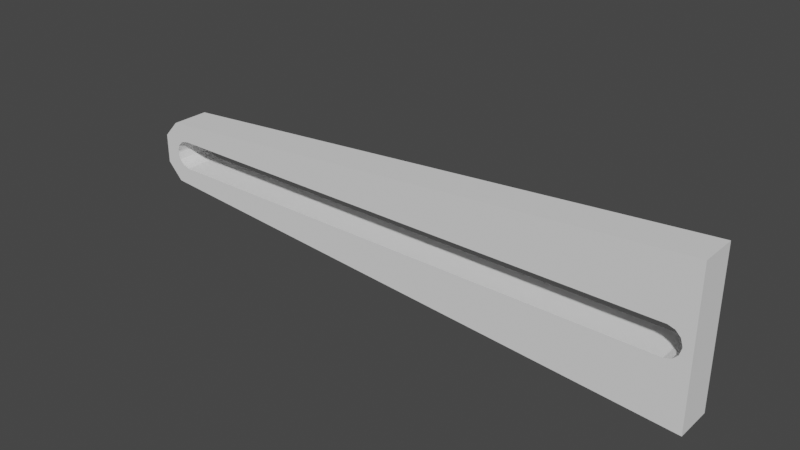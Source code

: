 # Source: RackArm.blend  (saved by Blender 3.0.42; exported with 4.5.12 LTS)
import bpy
from mathutils import Matrix  # noqa: F401  (used for matrix-valued properties, if any)

bpy.ops.wm.read_factory_settings(use_empty=True)
scene = bpy.context.scene
scene.name = 'Scene'

# ---- collections
col_collection = bpy.data.collections.new('Collection'); scene.collection.children.link(col_collection)

# ---- node groups
ng_auto_smooth = bpy.data.node_groups.new('Auto Smooth', 'GeometryNodeTree')
_s = ng_auto_smooth.interface.new_socket(name='Geometry', in_out='OUTPUT', socket_type='NodeSocketGeometry')
_s = ng_auto_smooth.interface.new_socket(name='Geometry', in_out='INPUT', socket_type='NodeSocketGeometry')
_s = ng_auto_smooth.interface.new_socket(name='Angle', in_out='INPUT', socket_type='NodeSocketFloat')
_s.subtype = 'ANGLE'
_s.min_value = 0.0
_s.max_value = 3.142
ng_auto_smooth.is_modifier = True
_N = ng_auto_smooth.nodes; _L = ng_auto_smooth.links
n0 = _N.new('NodeGroupOutput'); n0.name = 'Group Output'; n0.location = (480, -100)
n1 = _N.new('NodeGroupInput'); n1.name = 'Group Input'; n1.location = (-420, -300)
n2 = _N.new('NodeGroupInput'); n2.name = 'Group Input.001'; n2.location = (-60, -100)
n3 = _N.new('GeometryNodeSetShadeSmooth'); n3.name = 'Set Shade Smooth'; n3.location = (120, -100)
n3.domain = 'EDGE'
n4 = _N.new('GeometryNodeSetShadeSmooth'); n4.name = 'Set Shade Smooth.001'; n4.location = (300, -100)
n5 = _N.new('GeometryNodeInputMeshEdgeAngle'); n5.name = 'Edge Angle'; n5.location = (-420, -220)
n6 = _N.new('GeometryNodeInputEdgeSmooth'); n6.name = 'Is Edge Smooth'; n6.location = (-60, -160)
n7 = _N.new('GeometryNodeInputShadeSmooth'); n7.name = 'Is Face Smooth'; n7.location = (-240, -340)
n8 = _N.new('FunctionNodeBooleanMath'); n8.name = 'Boolean Math'; n8.location = (-60, -220)
n9 = _N.new('FunctionNodeCompare'); n9.name = 'Compare'; n9.location = (-240, -180)
n9.operation = 'LESS_EQUAL'
_L.new(n5.outputs[0], n9.inputs[0])
_L.new(n4.outputs[0], n0.inputs[0])
_L.new(n1.outputs[1], n9.inputs[1])
_L.new(n9.outputs[0], n8.inputs[0])
_L.new(n7.outputs[0], n8.inputs[1])
_L.new(n2.outputs[0], n3.inputs[0])
_L.new(n6.outputs[0], n3.inputs[1])
_L.new(n3.outputs[0], n4.inputs[0])
_L.new(n8.outputs[0], n3.inputs[2])
n0.is_active_output = True

# ---- world
world_world = bpy.data.worlds.new('World'); scene.world = world_world
world_world.use_nodes = True; world_world.node_tree.nodes.clear()
_N = world_world.node_tree.nodes; _L = world_world.node_tree.links
n0 = _N.new('ShaderNodeOutputWorld'); n0.name = 'World Output'; n0.location = (300, 300)
n1 = _N.new('ShaderNodeBackground'); n1.name = 'Background'; n1.location = (10, 300)
n1.inputs[0].default_value = (0.05088, 0.05088, 0.05088, 1.0)
_L.new(n1.outputs[0], n0.inputs[0])
n0.is_active_output = True
world_world.color = (0.05088, 0.05088, 0.05088)
world_world.use_sun_shadow = False
world_world.sun_shadow_jitter_overblur = 0.0

# ---- meshes
me_plane = bpy.data.meshes.new('Plane')
me_plane.from_pydata([(1.0, -1.0, 0.0), (1.0, 1.0, 0.0), (-6.494, -0.416, 4.409e-08), (-6.7, -0.1937, 2.193e-08), (-6.494, 0.416, -4.409e-08), (-6.7, 0.1937, -2.193e-08), (-6.311, -0.1937, 2.082e-08), (-6.494, -0.01031, 1.137e-09), (-6.401, -0.1664, 1.808e-08), (-6.467, -0.1003, 1.098e-08), (-6.494, 0.01031, -1.137e-09), (-6.311, 0.1937, -2.082e-08), (-6.467, 0.1003, -1.098e-08), (-6.401, 0.1664, -1.808e-08), (0.8807, -0.01031, 1.81e-11), (0.6973, -0.1937, 8.621e-10), (0.8535, -0.1003, 2.535e-10), (0.7873, -0.1664, 5.58e-10), (0.6973, 0.1936, -8.621e-10), (0.8807, 0.01031, -1.81e-11), (0.7873, 0.1664, -5.58e-10), (0.8535, 0.1003, -2.535e-10), (-6.7, 0.1937, -0.5), (-6.7, -0.1937, -0.5), (-6.494, -0.416, -0.5), (-6.494, 0.416, -0.5), (1.0, -1.0, -0.5), (1.0, 1.0, -0.5), (-6.311, -0.1937, -0.5), (-6.401, -0.1664, -0.5), (-6.467, -0.1003, -0.5), (-6.494, -0.01031, -0.5), (-6.494, 0.01031, -0.5), (-6.467, 0.1003, -0.5), (-6.401, 0.1664, -0.5), (-6.311, 0.1937, -0.5), (0.8807, -0.01031, -0.5), (0.8535, -0.1003, -0.5), (0.7873, -0.1664, -0.5), (0.6973, -0.1936, -0.5), (0.6973, 0.1936, -0.5), (0.7873, 0.1664, -0.5), (0.8535, 0.1003, -0.5), (0.8807, 0.01031, -0.5)], [], [(10, 12, 13, 11, 18, 20, 21, 19, 14, 16, 17, 15, 6, 2, 0, 1, 4, 5, 3, 8, 9, 7), (3, 2, 6, 8), (32, 31, 30, 29, 23, 22, 25, 27, 26, 24, 28, 39, 38, 37, 36, 43, 42, 41, 40, 35, 34, 33), (23, 29, 28, 24), (13, 34, 35, 11), (1, 27, 25, 4), (7, 31, 32, 10), (14, 36, 37, 16), (2, 24, 26, 0), (15, 39, 28, 6), (16, 37, 38, 17), (6, 28, 29, 8), (17, 38, 39, 15), (8, 29, 30, 9), (19, 43, 36, 14), (5, 22, 23, 3), (18, 40, 41, 20), (9, 30, 31, 7), (11, 35, 40, 18), (3, 23, 24, 2), (20, 41, 42, 21), (10, 32, 33, 12), (4, 25, 22, 5), (21, 42, 43, 19), (12, 33, 34, 13), (0, 26, 27, 1)])
_uv = me_plane.uv_layers.new(name='UVMap')
_uv.uv.foreach_set('vector', [0.02672, 0.5127, 0.03025, 0.6233, 0.03884, 0.7035, 0.05053, 0.7347, 0.9607, 0.6025, 0.9724, 0.5864, 0.981, 0.5514, 0.9845, 0.5053, 0.9845, 0.4947, 0.981, 0.4486, 0.9724, 0.4136, 0.9607, 0.3975, 0.05053, 0.2653, 0.02672, 0.0, 1.0, 0.0, 1.0, 1.0, 0.02672, 1.0, 0.0, 0.7421, 0.0, 0.2579, 0.03884, 0.2965, 0.03025, 0.3767, 0.02672, 0.4873, 0.0, 0.2579, 0.02672, 0.0, 0.05053, 0.2653, 0.03884, 0.2965, 0.02672, 0.5127, 0.02672, 0.4873, 0.03025, 0.3767, 0.03884, 0.2965, 0.0, 0.2579, 0.0, 0.7421, 0.02672, 1.0, 1.0, 1.0, 1.0, 0.0, 0.02672, 0.0, 0.05053, 0.2653, 0.9607, 0.3975, 0.9724, 0.4136, 0.981, 0.4486, 0.9845, 0.4947, 0.9845, 0.5053, 0.981, 0.5514, 0.9724, 0.5864, 0.9607, 0.6025, 0.05053, 0.7347, 0.03884, 0.7035, 0.03025, 0.6233, 0.0, 0.2579, 0.03884, 0.2965, 0.05053, 0.2653, 0.02672, 0.0, 0.03884, 0.7035, 0.03884, 0.7035, 0.05053, 0.7347, 0.05053, 0.7347, 1.0, 1.0, 1.0, 1.0, 0.02672, 1.0, 0.02672, 1.0, 0.02672, 0.4873, 0.02672, 0.4873, 0.02672, 0.5127, 0.02672, 0.5127, 0.9845, 0.4947, 0.9845, 0.4947, 0.981, 0.4486, 0.981, 0.4486, 0.02672, 0.0, 0.02672, 0.0, 1.0, 0.0, 1.0, 0.0, 0.9607, 0.3975, 0.9607, 0.3975, 0.05053, 0.2653, 0.05053, 0.2653, 0.981, 0.4486, 0.981, 0.4486, 0.9724, 0.4136, 0.9724, 0.4136, 0.05053, 0.2653, 0.05053, 0.2653, 0.03884, 0.2965, 0.03884, 0.2965, 0.9724, 0.4136, 0.9724, 0.4136, 0.9607, 0.3975, 0.9607, 0.3975, 0.03884, 0.2965, 0.03884, 0.2965, 0.03025, 0.3767, 0.03025, 0.3767, 0.9845, 0.5053, 0.9845, 0.5053, 0.9845, 0.4947, 0.9845, 0.4947, 0.0, 0.7421, 0.0, 0.7421, 0.0, 0.2579, 0.0, 0.2579, 0.9607, 0.6025, 0.9607, 0.6025, 0.9724, 0.5864, 0.9724, 0.5864, 0.03025, 0.3767, 0.03025, 0.3767, 0.02672, 0.4873, 0.02672, 0.4873, 0.05053, 0.7347, 0.05053, 0.7347, 0.9607, 0.6025, 0.9607, 0.6025, 0.0, 0.2579, 0.0, 0.2579, 0.02672, 0.0, 0.02672, 0.0, 0.9724, 0.5864, 0.9724, 0.5864, 0.981, 0.5514, 0.981, 0.5514, 0.02672, 0.5127, 0.02672, 0.5127, 0.03025, 0.6233, 0.03025, 0.6233, 0.02672, 1.0, 0.02672, 1.0, 0.0, 0.7421, 0.0, 0.7421, 0.981, 0.5514, 0.981, 0.5514, 0.9845, 0.5053, 0.9845, 0.5053, 0.03025, 0.6233, 0.03025, 0.6233, 0.03884, 0.7035, 0.03884, 0.7035, 1.0, 0.0, 1.0, 0.0, 1.0, 1.0, 1.0, 1.0])
me_plane.use_remesh_fix_poles = True
me_plane.use_remesh_preserve_attributes = False
me_plane.update()

# ---- objects
ob_plane = bpy.data.objects.new('Plane', me_plane)

# ---- transforms, parenting, visibility, modifiers, constraints
ob_plane.location = (0.0, 0.0, 0.0)
ob_plane.rotation_euler = (1.571, -0.0, 0.0)
_m = ob_plane.modifiers.new('Auto Smooth', 'NODES')
_m.node_group = ng_auto_smooth
_gi = [s.identifier for s in ng_auto_smooth.interface.items_tree if s.item_type == 'SOCKET' and s.in_out == 'INPUT']
_m[_gi[1]] = 0.5236  # Angle

# ---- collection membership
col_collection.objects.link(ob_plane)

# ---- scene / render settings (as saved in the file)
scene.frame_start = 1; scene.frame_end = 250; scene.frame_set(1)
scene.render.engine = 'BLENDER_EEVEE_NEXT'
scene.cycles.sampling_pattern = 'TABULATED_SOBOL'
scene.cycles.use_light_tree = False
scene.view_settings.view_transform = 'Filmic'
bpy.context.view_layer.update()

# ---- added for rendering (the .blend has no active camera and no usable light): camera, sun
cam_auto = bpy.data.cameras.new('AutoCamera')
cam_auto.lens = 50.0
cam_auto.sensor_width = 36.0
cam_auto.clip_end = 1000.0
ob_auto_camera = bpy.data.objects.new('AutoCamera', cam_auto)
scene.collection.objects.link(ob_auto_camera)
ob_auto_camera.location = (4.52515, -8.60018, 5.90012)
ob_auto_camera.rotation_euler = (1.09748, -7.21219e-08, 0.694738)
scene.camera = ob_auto_camera
light_auto_sun = bpy.data.lights.new('AutoSun', 'SUN')
light_auto_sun.energy = 3.0
light_auto_sun.angle = 0.0523599
ob_auto_sun = bpy.data.objects.new('AutoSun', light_auto_sun)
scene.collection.objects.link(ob_auto_sun)
ob_auto_sun.rotation_euler = (0.872665, 0.174533, 0.523599)
bpy.context.view_layer.update()
